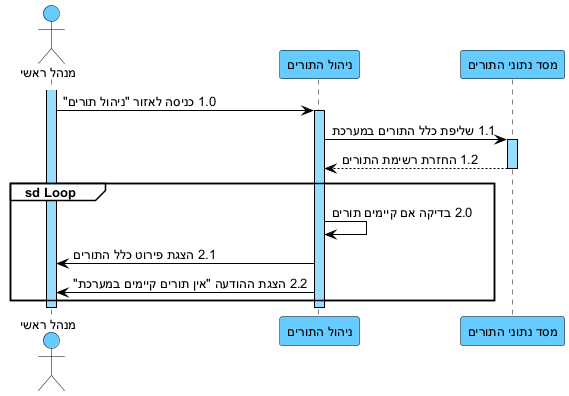

The diagram above was rendered by PlantUML. Its source (embedded in the PNG):
@startuml
skinparam backgroundColor white
skinparam defaultFontName Arial
skinparam defaultFontSize 13
skinparam sequence {
ArrowColor black
ArrowFontColor black
ActorBorderColor black
ActorBackgroundColor #66CCFF
LifeLineBorderColor black
LifeLineBackgroundColor #99DDFF
ParticipantBorderColor black
ParticipantBackgroundColor #66CCFF
ParticipantFontColor black
ParticipantFontSize 13
GroupBorderColor black
GroupBackgroundColor white
GroupHeaderFontColor black
}

actor "מנהל ראשי" as A
participant "ניהול התורים" as AM
participant "מסד נתוני התורים" as DB

activate A
A -> AM : 1.0 כניסה לאזור "ניהול תורים"
activate AM
AM -> DB : 1.1 שליפת כלל התורים במערכת
activate DB
DB --> AM : 1.2 החזרת רשימת התורים
deactivate DB

group sd Loop
AM -> AM : 2.0 בדיקה אם קיימים תורים
AM -> A : 2.1 הצגת פירוט כלל התורים
AM -> A : 2.2 הצגת ההודעה "אין תורים קיימים במערכת"
end
deactivate AM
deactivate A
@enduml